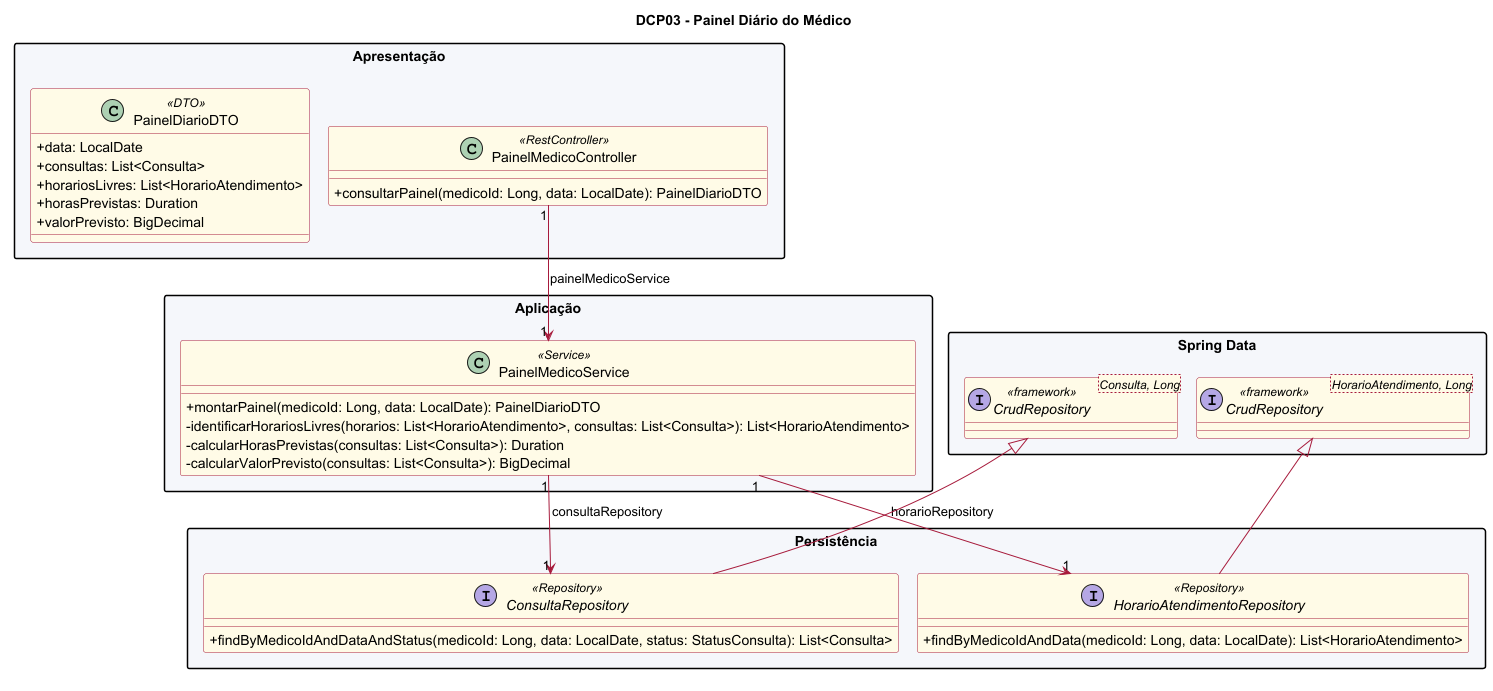

The diagram above was rendered by PlantUML. Its source (embedded in the PNG):
@startuml
!pragma layout smetana
title DCP03 - Painel Diário do Médico

top to bottom direction
skinparam classAttributeIconSize 0
skinparam linetype ortho
skinparam shadowing false
skinparam packageStyle rectangle
skinparam nodesep 24
skinparam ranksep 34
skinparam class {
  BackgroundColor #FFFBE6
  BorderColor #A61B3C
  ArrowColor #A61B3C
}

package "Apresentação" #F5F7FA {
  class PainelMedicoController <<RestController>> {
    + consultarPainel(medicoId: Long, data: LocalDate): PainelDiarioDTO
  }

  class PainelDiarioDTO <<DTO>> {
    + data: LocalDate
    + consultas: List<Consulta>
    + horariosLivres: List<HorarioAtendimento>
    + horasPrevistas: Duration
    + valorPrevisto: BigDecimal
  }
}

package "Aplicação" #F5F7FA {
  class PainelMedicoService <<Service>> {
    + montarPainel(medicoId: Long, data: LocalDate): PainelDiarioDTO
    - identificarHorariosLivres(horarios: List<HorarioAtendimento>, consultas: List<Consulta>): List<HorarioAtendimento>
    - calcularHorasPrevistas(consultas: List<Consulta>): Duration
    - calcularValorPrevisto(consultas: List<Consulta>): BigDecimal
  }
}

package "Persistência" #F5F7FA {
  interface ConsultaRepository <<Repository>> {
    + findByMedicoIdAndDataAndStatus(medicoId: Long, data: LocalDate, status: StatusConsulta): List<Consulta>
  }

  interface HorarioAtendimentoRepository <<Repository>> {
    + findByMedicoIdAndData(medicoId: Long, data: LocalDate): List<HorarioAtendimento>
  }
}

package "Spring Data" #F5F7FA {
  interface "CrudRepository<Consulta, Long>" as CrudConsulta <<framework>>
  interface "CrudRepository<HorarioAtendimento, Long>" as CrudHorario <<framework>>
}

PainelMedicoController "1" --> "1" PainelMedicoService : painelMedicoService
PainelMedicoService "1" --> "1" ConsultaRepository : consultaRepository
PainelMedicoService "1" --> "1" HorarioAtendimentoRepository : horarioRepository

CrudConsulta <|-- ConsultaRepository
CrudHorario <|-- HorarioAtendimentoRepository

@enduml